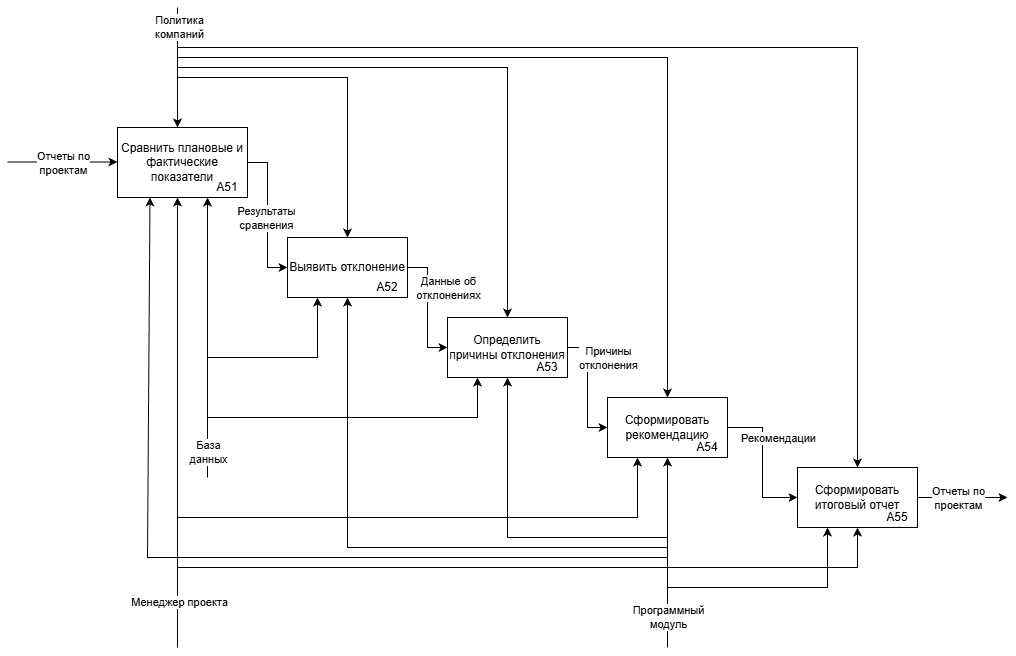

The diagram above was exported from draw.io. Its source (the exported page's mxGraphModel, read from the mxfile embedded in the PNG):
<mxGraphModel dx="2476" dy="823" grid="1" gridSize="10" guides="1" tooltips="1" connect="1" arrows="1" fold="1" page="1" pageScale="1" pageWidth="827" pageHeight="1169" math="0" shadow="0">
  <root>
    <mxCell id="0" />
    <mxCell id="1" parent="0" />
    <mxCell id="RcsoikJ1kZSduIWIXNKN-5" edge="1" parent="1" source="RcsoikJ1kZSduIWIXNKN-1" style="edgeStyle=orthogonalEdgeStyle;rounded=0;orthogonalLoop=1;jettySize=auto;html=1;exitX=1;exitY=0.5;exitDx=0;exitDy=0;entryX=0;entryY=0.5;entryDx=0;entryDy=0;" target="yrY50eyL0d8r-4cnQz0n-1">
      <mxGeometry relative="1" as="geometry">
        <mxPoint x="830" y="430" as="targetPoint" />
      </mxGeometry>
    </mxCell>
    <mxCell id="nRWXm04JZG_HBkuytLd1-6" connectable="0" parent="RcsoikJ1kZSduIWIXNKN-5" style="edgeLabel;html=1;align=center;verticalAlign=middle;resizable=0;points=[];" value="Рекомендации" vertex="1">
      <mxGeometry relative="1" x="-0.0909" y="-1" as="geometry">
        <mxPoint x="16" y="-19" as="offset" />
      </mxGeometry>
    </mxCell>
    <mxCell id="RcsoikJ1kZSduIWIXNKN-1" parent="1" style="rounded=0;whiteSpace=wrap;html=1;" value="Сформировать рекомендацию" vertex="1">
      <mxGeometry height="60" width="120" x="600" y="400" as="geometry" />
    </mxCell>
    <mxCell id="RcsoikJ1kZSduIWIXNKN-9" edge="1" parent="1" source="RcsoikJ1kZSduIWIXNKN-2" style="edgeStyle=orthogonalEdgeStyle;rounded=0;orthogonalLoop=1;jettySize=auto;html=1;exitX=1;exitY=0.5;exitDx=0;exitDy=0;entryX=0;entryY=0.5;entryDx=0;entryDy=0;" target="RcsoikJ1kZSduIWIXNKN-1">
      <mxGeometry relative="1" as="geometry" />
    </mxCell>
    <mxCell id="FzQfxl2zTHi4TzTa56uE-3" connectable="0" parent="RcsoikJ1kZSduIWIXNKN-9" style="edgeLabel;html=1;align=center;verticalAlign=middle;resizable=0;points=[];" value="Причины&lt;div&gt;отклонения&lt;/div&gt;" vertex="1">
      <mxGeometry relative="1" x="-0.0167" y="4" as="geometry">
        <mxPoint x="16" y="-29" as="offset" />
      </mxGeometry>
    </mxCell>
    <mxCell id="RcsoikJ1kZSduIWIXNKN-2" parent="1" style="rounded=0;whiteSpace=wrap;html=1;" value="Определить причины отклонения" vertex="1">
      <mxGeometry height="60" width="120" x="440" y="320" as="geometry" />
    </mxCell>
    <mxCell id="RcsoikJ1kZSduIWIXNKN-8" edge="1" parent="1" source="RcsoikJ1kZSduIWIXNKN-3" style="edgeStyle=orthogonalEdgeStyle;rounded=0;orthogonalLoop=1;jettySize=auto;html=1;exitX=1;exitY=0.5;exitDx=0;exitDy=0;entryX=0;entryY=0.5;entryDx=0;entryDy=0;" target="RcsoikJ1kZSduIWIXNKN-2">
      <mxGeometry relative="1" as="geometry" />
    </mxCell>
    <mxCell id="FzQfxl2zTHi4TzTa56uE-2" connectable="0" parent="RcsoikJ1kZSduIWIXNKN-8" style="edgeLabel;html=1;align=center;verticalAlign=middle;resizable=0;points=[];" value="Данные об&lt;div&gt;отклонениях&lt;/div&gt;" vertex="1">
      <mxGeometry relative="1" x="0.1167" y="3" as="geometry">
        <mxPoint x="17" y="-27" as="offset" />
      </mxGeometry>
    </mxCell>
    <mxCell id="RcsoikJ1kZSduIWIXNKN-3" parent="1" style="rounded=0;whiteSpace=wrap;html=1;" value="Выявить отклонение" vertex="1">
      <mxGeometry height="60" width="120" x="280" y="240" as="geometry" />
    </mxCell>
    <mxCell id="RcsoikJ1kZSduIWIXNKN-7" edge="1" parent="1" source="RcsoikJ1kZSduIWIXNKN-4" style="edgeStyle=orthogonalEdgeStyle;rounded=0;orthogonalLoop=1;jettySize=auto;html=1;exitX=1;exitY=0.5;exitDx=0;exitDy=0;entryX=0;entryY=0.5;entryDx=0;entryDy=0;" target="RcsoikJ1kZSduIWIXNKN-3">
      <mxGeometry relative="1" as="geometry" />
    </mxCell>
    <mxCell id="FzQfxl2zTHi4TzTa56uE-1" connectable="0" parent="RcsoikJ1kZSduIWIXNKN-7" style="edgeLabel;html=1;align=center;verticalAlign=middle;resizable=0;points=[];" value="Результаты&lt;div&gt;сравнения&lt;/div&gt;" vertex="1">
      <mxGeometry relative="1" x="0.0345" y="-2" as="geometry">
        <mxPoint as="offset" />
      </mxGeometry>
    </mxCell>
    <mxCell id="RcsoikJ1kZSduIWIXNKN-4" parent="1" style="rounded=0;whiteSpace=wrap;html=1;" value="Сравнить плановые и фактические показатели" vertex="1">
      <mxGeometry height="70" width="130" x="110" y="130" as="geometry" />
    </mxCell>
    <mxCell id="RcsoikJ1kZSduIWIXNKN-6" edge="1" parent="1" style="edgeStyle=orthogonalEdgeStyle;rounded=0;orthogonalLoop=1;jettySize=auto;html=1;exitX=1;exitY=0.5;exitDx=0;exitDy=0;">
      <mxGeometry relative="1" as="geometry">
        <mxPoint y="164.5" as="sourcePoint" />
        <mxPoint x="110" y="164.5" as="targetPoint" />
      </mxGeometry>
    </mxCell>
    <mxCell id="nRWXm04JZG_HBkuytLd1-5" connectable="0" parent="RcsoikJ1kZSduIWIXNKN-6" style="edgeLabel;html=1;align=center;verticalAlign=middle;resizable=0;points=[];" value="Отчеты по&lt;div&gt;проектам&lt;/div&gt;" vertex="1">
      <mxGeometry relative="1" as="geometry">
        <mxPoint y="1" as="offset" />
      </mxGeometry>
    </mxCell>
    <mxCell id="nRWXm04JZG_HBkuytLd1-1" parent="1" style="text;html=1;whiteSpace=wrap;strokeColor=none;fillColor=none;align=center;verticalAlign=middle;rounded=0;" value="A51" vertex="1">
      <mxGeometry height="20" width="40" x="200" y="180" as="geometry" />
    </mxCell>
    <mxCell id="nRWXm04JZG_HBkuytLd1-2" parent="1" style="text;html=1;whiteSpace=wrap;strokeColor=none;fillColor=none;align=center;verticalAlign=middle;rounded=0;" value="A52" vertex="1">
      <mxGeometry height="20" width="40" x="360" y="280" as="geometry" />
    </mxCell>
    <mxCell id="nRWXm04JZG_HBkuytLd1-3" parent="1" style="text;html=1;whiteSpace=wrap;strokeColor=none;fillColor=none;align=center;verticalAlign=middle;rounded=0;" value="A54" vertex="1">
      <mxGeometry height="20" width="40" x="680" y="440" as="geometry" />
    </mxCell>
    <mxCell id="nRWXm04JZG_HBkuytLd1-4" parent="1" style="text;html=1;whiteSpace=wrap;strokeColor=none;fillColor=none;align=center;verticalAlign=middle;rounded=0;" value="A53" vertex="1">
      <mxGeometry height="20" width="40" x="520" y="360" as="geometry" />
    </mxCell>
    <mxCell id="00IiWAKGrdkouVVYqCJd-1" edge="1" parent="1" style="endArrow=classic;html=1;rounded=0;entryX=0.5;entryY=0;entryDx=0;entryDy=0;" value="">
      <mxGeometry height="50" relative="1" width="50" as="geometry">
        <mxPoint x="170" y="10" as="sourcePoint" />
        <mxPoint x="170" y="130" as="targetPoint" />
      </mxGeometry>
    </mxCell>
    <mxCell id="00IiWAKGrdkouVVYqCJd-2" connectable="0" parent="00IiWAKGrdkouVVYqCJd-1" style="edgeLabel;html=1;align=center;verticalAlign=middle;resizable=0;points=[];" value="Политика&lt;div&gt;компаний&lt;/div&gt;" vertex="1">
      <mxGeometry relative="1" x="-0.6833" y="1" as="geometry">
        <mxPoint as="offset" />
      </mxGeometry>
    </mxCell>
    <mxCell id="00IiWAKGrdkouVVYqCJd-3" edge="1" parent="1" style="endArrow=classic;html=1;rounded=0;entryX=0.5;entryY=0;entryDx=0;entryDy=0;" target="RcsoikJ1kZSduIWIXNKN-1" value="">
      <mxGeometry height="50" relative="1" width="50" as="geometry">
        <Array as="points">
          <mxPoint x="660" y="60" />
        </Array>
        <mxPoint x="170" y="60" as="sourcePoint" />
        <mxPoint x="530" y="240" as="targetPoint" />
      </mxGeometry>
    </mxCell>
    <mxCell id="00IiWAKGrdkouVVYqCJd-4" edge="1" parent="1" style="endArrow=classic;html=1;rounded=0;entryX=0.5;entryY=0;entryDx=0;entryDy=0;" target="RcsoikJ1kZSduIWIXNKN-2" value="">
      <mxGeometry height="50" relative="1" width="50" as="geometry">
        <Array as="points">
          <mxPoint x="500" y="70" />
        </Array>
        <mxPoint x="170" y="70" as="sourcePoint" />
        <mxPoint x="530" y="240" as="targetPoint" />
      </mxGeometry>
    </mxCell>
    <mxCell id="00IiWAKGrdkouVVYqCJd-5" edge="1" parent="1" style="endArrow=classic;html=1;rounded=0;entryX=0.5;entryY=0;entryDx=0;entryDy=0;" target="RcsoikJ1kZSduIWIXNKN-3" value="">
      <mxGeometry height="50" relative="1" width="50" as="geometry">
        <Array as="points">
          <mxPoint x="340" y="80" />
        </Array>
        <mxPoint x="170" y="80" as="sourcePoint" />
        <mxPoint x="530" y="240" as="targetPoint" />
      </mxGeometry>
    </mxCell>
    <mxCell id="00IiWAKGrdkouVVYqCJd-6" edge="1" parent="1" style="endArrow=classic;html=1;rounded=0;entryX=0.5;entryY=1;entryDx=0;entryDy=0;" value="">
      <mxGeometry height="50" relative="1" width="50" as="geometry">
        <mxPoint x="170" y="650" as="sourcePoint" />
        <mxPoint x="170" y="200" as="targetPoint" />
      </mxGeometry>
    </mxCell>
    <mxCell id="00IiWAKGrdkouVVYqCJd-7" connectable="0" parent="00IiWAKGrdkouVVYqCJd-6" style="edgeLabel;html=1;align=center;verticalAlign=middle;resizable=0;points=[];" value="Менеджер проекта" vertex="1">
      <mxGeometry relative="1" x="-0.7956" y="-1" as="geometry">
        <mxPoint as="offset" />
      </mxGeometry>
    </mxCell>
    <mxCell id="00IiWAKGrdkouVVYqCJd-8" edge="1" parent="1" style="endArrow=classic;html=1;rounded=0;entryX=0.25;entryY=1;entryDx=0;entryDy=0;" target="RcsoikJ1kZSduIWIXNKN-1" value="">
      <mxGeometry height="50" relative="1" width="50" as="geometry">
        <Array as="points">
          <mxPoint x="630" y="520" />
        </Array>
        <mxPoint x="170" y="520" as="sourcePoint" />
        <mxPoint x="530" y="340" as="targetPoint" />
      </mxGeometry>
    </mxCell>
    <mxCell id="00IiWAKGrdkouVVYqCJd-10" edge="1" parent="1" style="endArrow=classic;html=1;rounded=0;entryX=0;entryY=1;entryDx=0;entryDy=0;" target="nRWXm04JZG_HBkuytLd1-1" value="">
      <mxGeometry height="50" relative="1" width="50" as="geometry">
        <mxPoint x="200" y="480" as="sourcePoint" />
        <mxPoint x="530" y="340" as="targetPoint" />
      </mxGeometry>
    </mxCell>
    <mxCell id="00IiWAKGrdkouVVYqCJd-14" connectable="0" parent="00IiWAKGrdkouVVYqCJd-10" style="edgeLabel;html=1;align=center;verticalAlign=middle;resizable=0;points=[];" value="База&lt;div&gt;данных&lt;/div&gt;" vertex="1">
      <mxGeometry relative="1" x="-0.8143" as="geometry">
        <mxPoint as="offset" />
      </mxGeometry>
    </mxCell>
    <mxCell id="00IiWAKGrdkouVVYqCJd-12" edge="1" parent="1" style="endArrow=classic;html=1;rounded=0;entryX=0.25;entryY=1;entryDx=0;entryDy=0;" target="RcsoikJ1kZSduIWIXNKN-3" value="">
      <mxGeometry height="50" relative="1" width="50" as="geometry">
        <Array as="points">
          <mxPoint x="310" y="360" />
        </Array>
        <mxPoint x="200" y="360" as="sourcePoint" />
        <mxPoint x="530" y="340" as="targetPoint" />
      </mxGeometry>
    </mxCell>
    <mxCell id="00IiWAKGrdkouVVYqCJd-13" edge="1" parent="1" style="endArrow=classic;html=1;rounded=0;entryX=0.25;entryY=1;entryDx=0;entryDy=0;" target="RcsoikJ1kZSduIWIXNKN-2" value="">
      <mxGeometry height="50" relative="1" width="50" as="geometry">
        <Array as="points">
          <mxPoint x="470" y="420" />
        </Array>
        <mxPoint x="200" y="420" as="sourcePoint" />
        <mxPoint x="530" y="340" as="targetPoint" />
      </mxGeometry>
    </mxCell>
    <mxCell id="00IiWAKGrdkouVVYqCJd-15" edge="1" parent="1" style="endArrow=classic;html=1;rounded=0;entryX=0.5;entryY=1;entryDx=0;entryDy=0;" target="RcsoikJ1kZSduIWIXNKN-1" value="">
      <mxGeometry height="50" relative="1" width="50" as="geometry">
        <mxPoint x="660" y="650" as="sourcePoint" />
        <mxPoint x="530" y="340" as="targetPoint" />
      </mxGeometry>
    </mxCell>
    <mxCell id="00IiWAKGrdkouVVYqCJd-16" connectable="0" parent="00IiWAKGrdkouVVYqCJd-15" style="edgeLabel;html=1;align=center;verticalAlign=middle;resizable=0;points=[];" value="Программный&lt;div&gt;модуль&lt;/div&gt;" vertex="1">
      <mxGeometry relative="1" x="-0.6706" as="geometry">
        <mxPoint as="offset" />
      </mxGeometry>
    </mxCell>
    <mxCell id="00IiWAKGrdkouVVYqCJd-17" edge="1" parent="1" style="endArrow=classic;html=1;rounded=0;entryX=0.5;entryY=1;entryDx=0;entryDy=0;" target="RcsoikJ1kZSduIWIXNKN-2" value="">
      <mxGeometry height="50" relative="1" width="50" as="geometry">
        <Array as="points">
          <mxPoint x="500" y="540" />
        </Array>
        <mxPoint x="660" y="540" as="sourcePoint" />
        <mxPoint x="530" y="340" as="targetPoint" />
      </mxGeometry>
    </mxCell>
    <mxCell id="00IiWAKGrdkouVVYqCJd-18" edge="1" parent="1" style="endArrow=classic;html=1;rounded=0;entryX=0.5;entryY=1;entryDx=0;entryDy=0;" target="RcsoikJ1kZSduIWIXNKN-3" value="">
      <mxGeometry height="50" relative="1" width="50" as="geometry">
        <Array as="points">
          <mxPoint x="340" y="550" />
        </Array>
        <mxPoint x="660" y="550" as="sourcePoint" />
        <mxPoint x="530" y="340" as="targetPoint" />
      </mxGeometry>
    </mxCell>
    <mxCell id="00IiWAKGrdkouVVYqCJd-19" edge="1" parent="1" style="endArrow=classic;html=1;rounded=0;entryX=0.25;entryY=1;entryDx=0;entryDy=0;" target="RcsoikJ1kZSduIWIXNKN-4" value="">
      <mxGeometry height="50" relative="1" width="50" as="geometry">
        <Array as="points">
          <mxPoint x="140" y="560" />
        </Array>
        <mxPoint x="660" y="560" as="sourcePoint" />
        <mxPoint x="530" y="340" as="targetPoint" />
      </mxGeometry>
    </mxCell>
    <mxCell id="yrY50eyL0d8r-4cnQz0n-2" edge="1" parent="1" source="yrY50eyL0d8r-4cnQz0n-1" style="edgeStyle=orthogonalEdgeStyle;rounded=0;orthogonalLoop=1;jettySize=auto;html=1;exitX=1;exitY=0.5;exitDx=0;exitDy=0;">
      <mxGeometry relative="1" as="geometry">
        <mxPoint x="1000" y="500" as="targetPoint" />
      </mxGeometry>
    </mxCell>
    <mxCell id="yrY50eyL0d8r-4cnQz0n-1" parent="1" style="rounded=0;whiteSpace=wrap;html=1;" value="Сформировать итоговый отчет" vertex="1">
      <mxGeometry height="60" width="120" x="790" y="470" as="geometry" />
    </mxCell>
    <mxCell id="g20WFJzKAfQGa_xdNaha-1" connectable="0" parent="1" style="edgeLabel;html=1;align=center;verticalAlign=middle;resizable=0;points=[];" value="Отчеты по&lt;div&gt;проектам&lt;/div&gt;" vertex="1">
      <mxGeometry x="950" y="500" as="geometry" />
    </mxCell>
    <mxCell id="bv7wHN4-I18pQRp0YFPs-1" edge="1" parent="1" style="endArrow=classic;html=1;rounded=0;entryX=0.5;entryY=1;entryDx=0;entryDy=0;" target="yrY50eyL0d8r-4cnQz0n-1" value="">
      <mxGeometry height="50" relative="1" width="50" as="geometry">
        <Array as="points">
          <mxPoint x="850" y="570" />
        </Array>
        <mxPoint x="170" y="570" as="sourcePoint" />
        <mxPoint x="690" y="430" as="targetPoint" />
      </mxGeometry>
    </mxCell>
    <mxCell id="a9iErwfDy10iqDJsOtez-1" edge="1" parent="1" style="endArrow=classic;html=1;rounded=0;entryX=0.25;entryY=1;entryDx=0;entryDy=0;" target="yrY50eyL0d8r-4cnQz0n-1" value="">
      <mxGeometry height="50" relative="1" width="50" as="geometry">
        <Array as="points">
          <mxPoint x="820" y="590" />
          <mxPoint x="820" y="560" />
        </Array>
        <mxPoint x="660" y="590" as="sourcePoint" />
        <mxPoint x="690" y="430" as="targetPoint" />
      </mxGeometry>
    </mxCell>
    <mxCell id="AmeAkUJf8D8YVpb85t9w-1" edge="1" parent="1" style="endArrow=classic;html=1;rounded=0;entryX=0.5;entryY=0;entryDx=0;entryDy=0;" target="yrY50eyL0d8r-4cnQz0n-1" value="">
      <mxGeometry height="50" relative="1" width="50" as="geometry">
        <Array as="points">
          <mxPoint x="850" y="50" />
        </Array>
        <mxPoint x="170" y="50" as="sourcePoint" />
        <mxPoint x="690" y="330" as="targetPoint" />
      </mxGeometry>
    </mxCell>
    <mxCell id="YkzD510F_7shvHBXL1Dq-1" parent="1" style="text;html=1;whiteSpace=wrap;strokeColor=none;fillColor=none;align=center;verticalAlign=middle;rounded=0;" value="A55" vertex="1">
      <mxGeometry height="20" width="40" x="870" y="510" as="geometry" />
    </mxCell>
  </root>
</mxGraphModel>